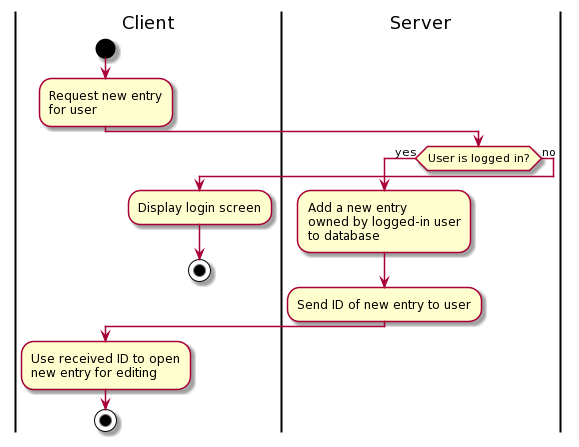

The diagram above was rendered by PlantUML. Its source (embedded in the PNG):
@startuml
|Client|
start
:Request new entry\nfor user;
|Server|
if (User is logged in?) then (yes)
    :Add a new entry\nowned by logged-in user\nto database;
    :Send ID of new entry to user;
else (no)
    |Client|
    :Display login screen;
    stop
endif
|Client|
:Use received ID to open\nnew entry for editing;
stop
@enduml